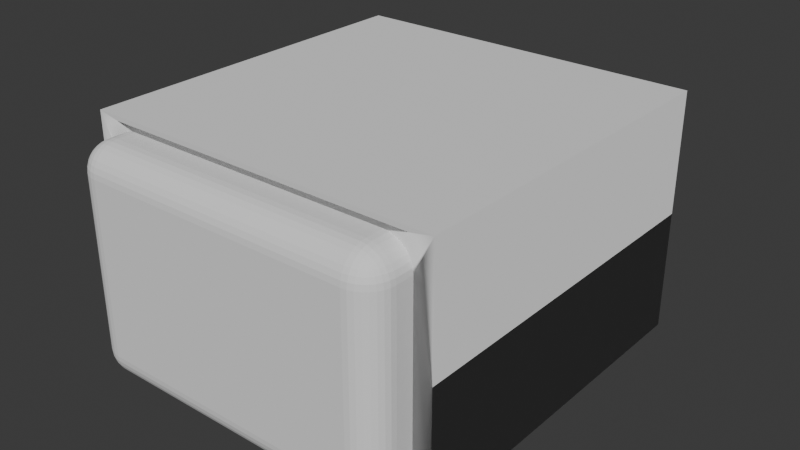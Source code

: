 # Source: hallwaySection_002.blend  (saved by Blender 4.0.36; exported with 4.5.12 LTS)
import bpy
from mathutils import Matrix  # noqa: F401  (used for matrix-valued properties, if any)

bpy.ops.wm.read_factory_settings(use_empty=True)
scene = bpy.context.scene
scene.name = 'Scene'

# ---- collections
col_collection = bpy.data.collections.new('Collection'); scene.collection.children.link(col_collection)

# ---- world
world_world = bpy.data.worlds.new('World'); scene.world = world_world
world_world.use_nodes = True; world_world.node_tree.nodes.clear()
_N = world_world.node_tree.nodes; _L = world_world.node_tree.links
n0 = _N.new('ShaderNodeOutputWorld'); n0.name = 'World Output'; n0.location = (300, 300)
n1 = _N.new('ShaderNodeBackground'); n1.name = 'Background'; n1.location = (10, 300)
n1.inputs[0].default_value = (0.05088, 0.05088, 0.05088, 1.0)
_L.new(n1.outputs[0], n0.inputs[0])
n0.is_active_output = True
world_world.color = (0.05088, 0.05088, 0.05088)
world_world.use_sun_shadow = False
world_world.sun_shadow_jitter_overblur = 0.0

# ---- meshes
me_cube_002 = bpy.data.meshes.new('Cube.002')
me_cube_002.from_pydata([(-4.0, -4.0, 4.768e-07), (-4.0, -4.0, 2.7), (-4.0, -1.192e-07, 5.96e-07), (-4.0, 4.768e-07, 2.7), (-4.768e-07, -4.0, 1.192e-07), (-2.384e-07, -4.0, 2.7), (-2.34e-07, -4.662e-07, 3.147e-07), (5.96e-08, -1.788e-07, 2.7)], [], [(0, 1, 3, 2), (2, 3, 7, 6), (6, 7, 5, 4), (4, 5, 1, 0), (2, 6, 4, 0), (7, 3, 1, 5)])
_uv = me_cube_002.uv_layers.new(name='UVMap')
_uv.uv.foreach_set('vector', [0.375, 0.0, 0.625, 0.0, 0.625, 0.25, 0.375, 0.25, 0.375, 0.25, 0.625, 0.25, 0.625, 0.5, 0.375, 0.5, 0.375, 0.5, 0.625, 0.5, 0.625, 0.75, 0.375, 0.75, 0.375, 0.75, 0.625, 0.75, 0.625, 1.0, 0.375, 1.0, 0.125, 0.5, 0.375, 0.5, 0.375, 0.75, 0.125, 0.75, 0.625, 0.5, 0.875, 0.5, 0.875, 0.75, 0.625, 0.75])
me_cube_002.update()
me_cube_001 = bpy.data.meshes.new('Cube.001')
me_cube_001.from_pydata([(-3.6, -5.0, -1.49e-07), (-3.6, -5.0, 2.5), (-3.6, 1.49e-07, -1.49e-07), (-3.6, 2.98e-07, 2.5), (-4.292e-07, -5.0, 1.49e-07), (-1.073e-06, -5.0, 2.5), (0.0, 0.0, 0.0), (-7.51e-07, 0.0, 2.5)], [], [(0, 1, 3, 2), (2, 3, 7, 6), (6, 7, 5, 4), (4, 5, 1, 0), (2, 6, 4, 0), (7, 3, 1, 5)])
_uv = me_cube_001.uv_layers.new(name='UVMap')
_uv.uv.foreach_set('vector', [0.375, 0.0, 0.625, 0.0, 0.625, 0.25, 0.375, 0.25, 0.375, 0.25, 0.625, 0.25, 0.625, 0.5, 0.375, 0.5, 0.375, 0.5, 0.625, 0.5, 0.625, 0.75, 0.375, 0.75, 0.375, 0.75, 0.625, 0.75, 0.625, 1.0, 0.375, 1.0, 0.125, 0.5, 0.375, 0.5, 0.375, 0.75, 0.125, 0.75, 0.625, 0.5, 0.875, 0.5, 0.875, 0.75, 0.625, 0.75])
me_cube_001.update()

# ---- objects
ob_hallwaysection = bpy.data.objects.new('hallwaySection', me_cube_002)
ob_hallwaycutout = bpy.data.objects.new('hallwayCutout', me_cube_001)

# ---- transforms, parenting, visibility, modifiers, constraints
ob_hallwaysection.location = (0.0, 0.0, 0.0)
_m = ob_hallwaysection.modifiers.new('Boolean', 'BOOLEAN')
_m.object = ob_hallwaycutout
_m = ob_hallwaysection.modifiers.new('WeightedNormal', 'WEIGHTED_NORMAL')
_m.weight = 100
ob_hallwaycutout.location = (-0.2, 0.5, 0.1)
_m = ob_hallwaycutout.modifiers.new('Bevel', 'BEVEL')
_m.width = 0.3
_m.width_pct = 0.3
_m.segments = 8

# ---- collection membership
col_collection.objects.link(ob_hallwaysection)
col_collection.objects.link(ob_hallwaycutout)

# ---- scene / render settings (as saved in the file)
scene.frame_start = 1; scene.frame_end = 250; scene.frame_set(1)
scene.render.engine = 'BLENDER_EEVEE_NEXT'
scene.cycles.sampling_pattern = 'TABULATED_SOBOL'
bpy.context.view_layer.update()

# ---- added for rendering (the .blend has no active camera and no usable light): camera, sun
cam_auto = bpy.data.cameras.new('AutoCamera')
cam_auto.lens = 50.0
cam_auto.sensor_width = 36.0
cam_auto.clip_end = 1000.0
ob_auto_camera = bpy.data.objects.new('AutoCamera', cam_auto)
scene.collection.objects.link(ob_auto_camera)
ob_auto_camera.location = (4.42948, -9.71538, 6.49358)
ob_auto_camera.rotation_euler = (1.09748, -7.21219e-08, 0.694738)
scene.camera = ob_auto_camera
light_auto_sun = bpy.data.lights.new('AutoSun', 'SUN')
light_auto_sun.energy = 3.0
light_auto_sun.angle = 0.0523599
ob_auto_sun = bpy.data.objects.new('AutoSun', light_auto_sun)
scene.collection.objects.link(ob_auto_sun)
ob_auto_sun.rotation_euler = (0.872665, 0.174533, 0.523599)
bpy.context.view_layer.update()
